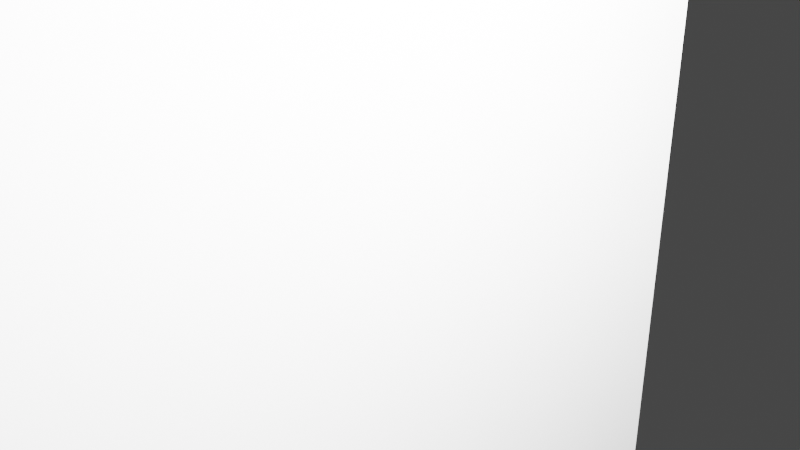 # Source: Ridereindeertrophy.blend  (saved by Blender 2.91.10; exported with 4.5.12 LTS)
import bpy
from mathutils import Matrix  # noqa: F401  (used for matrix-valued properties, if any)

bpy.ops.wm.read_factory_settings(use_empty=True)
scene = bpy.context.scene
scene.name = 'Scene'

# ---- collections
col_collection = bpy.data.collections.new('Collection'); scene.collection.children.link(col_collection)

# ---- world
world_world = bpy.data.worlds.new('World'); scene.world = world_world
world_world.use_nodes = True; world_world.node_tree.nodes.clear()
_N = world_world.node_tree.nodes; _L = world_world.node_tree.links
n0 = _N.new('ShaderNodeOutputWorld'); n0.name = 'World Output'; n0.location = (300, 300)
n1 = _N.new('ShaderNodeBackground'); n1.name = 'Background'; n1.location = (10, 300)
n1.inputs[0].default_value = (0.05088, 0.05088, 0.05088, 1.0)
_L.new(n1.outputs[0], n0.inputs[0])
n0.is_active_output = True
world_world.color = (0.05088, 0.05088, 0.05088)
world_world.use_sun_shadow = False
world_world.sun_shadow_jitter_overblur = 0.0

# ---- cameras
cam_camera = bpy.data.cameras.new('Camera')
cam_camera.clip_end = 100.0
cam_camera.ortho_scale = 7.314

# ---- lights
light_light = bpy.data.lights.new('Light', 'POINT')
light_light.transmission_factor = 0.0
light_light.energy = 1000.0
light_light.shadow_soft_size = 0.1
light_light.shadow_maximum_resolution = 0.006
light_light.use_absolute_resolution = True

# ---- meshes
me_w_rfel = bpy.data.meshes.new('Würfel')
me_w_rfel.from_pydata([(-7.0, -1.0, -1.0), (-7.0, -1.0, 4.0), (-7.0, 4.0, -1.0), (-7.0, 4.0, 4.0), (2.0, -1.0, -1.0), (2.0, -1.0, 4.0), (2.0, 4.0, -1.0), (2.0, 4.0, 4.0)], [], [(0, 1, 3, 2), (2, 3, 7, 6), (6, 7, 5, 4), (4, 5, 1, 0), (2, 6, 4, 0), (7, 3, 1, 5)])
_uv = me_w_rfel.uv_layers.new(name='UV-Map')
_uv.uv.foreach_set('vector', [0.3203, 0.6641, 0.3203, 0.7031, 0.2812, 0.7031, 0.2812, 0.6641, 0.2812, 0.6641, 0.2812, 0.7031, 0.2109, 0.7031, 0.2109, 0.6641, 0.4297, 0.6641, 0.4297, 0.7031, 0.3906, 0.7031, 0.3906, 0.6641, 0.3906, 0.6641, 0.3906, 0.7031, 0.3203, 0.7031, 0.3203, 0.6641, 0.3203, 0.7031, 0.3203, 0.7734, 0.3594, 0.7734, 0.3594, 0.7031, 0.2812, 0.7734, 0.2812, 0.7031, 0.3203, 0.7031, 0.3203, 0.7734])
me_w_rfel.use_remesh_fix_poles = True
me_w_rfel.use_remesh_preserve_attributes = False
me_w_rfel.use_mirror_vertex_groups = False
me_w_rfel.update()
me_w_rfel_001 = bpy.data.meshes.new('Würfel.001')
me_w_rfel_001.from_pydata([(0.0, -1.0, -4.0), (0.0, -1.0, 1.0), (0.0, 2.0, -4.0), (0.0, 2.0, 1.0), (9.0, -1.0, -4.0), (9.0, -1.0, 1.0), (9.0, 2.0, -4.0), (9.0, 2.0, 1.0)], [], [(0, 1, 3, 2), (2, 3, 7, 6), (6, 7, 5, 4), (4, 5, 1, 0), (2, 6, 4, 0), (7, 3, 1, 5)])
_uv = me_w_rfel_001.uv_layers.new(name='UV-Map')
_uv.uv.foreach_set('vector', [0.5, 0.625, 0.5, 0.6641, 0.4766, 0.6641, 0.4766, 0.625, 0.4766, 0.625, 0.4766, 0.6641, 0.4062, 0.6641, 0.4062, 0.625, 0.5938, 0.625, 0.5938, 0.6641, 0.5703, 0.6641, 0.5703, 0.625, 0.5703, 0.625, 0.5703, 0.6641, 0.5, 0.6641, 0.5, 0.625, 0.5, 0.6641, 0.5, 0.7344, 0.5234, 0.7344, 0.5234, 0.6641, 0.4766, 0.7344, 0.4766, 0.6641, 0.5, 0.6641, 0.5, 0.7344])
me_w_rfel_001.use_remesh_fix_poles = True
me_w_rfel_001.use_remesh_preserve_attributes = False
me_w_rfel_001.use_mirror_vertex_groups = False
me_w_rfel_001.update()
me_w_rfel_002 = bpy.data.meshes.new('Würfel.002')
me_w_rfel_002.from_pydata([(-2.0, 0.0, -1.0), (-2.0, 0.0, 2.0), (-2.0, 1.0, -1.0), (-2.0, 1.0, 2.0), (10.0, 0.0, -1.0), (10.0, 0.0, 2.0), (10.0, 1.0, -1.0), (10.0, 1.0, 2.0)], [], [(0, 1, 3, 2), (2, 3, 7, 6), (6, 7, 5, 4), (4, 5, 1, 0), (2, 6, 4, 0), (7, 3, 1, 5)])
_uv = me_w_rfel_002.uv_layers.new(name='UV-Map')
_uv.uv.foreach_set('vector', [0.3516, 0.8828, 0.3516, 0.9062, 0.3438, 0.9062, 0.3438, 0.8828, 0.3438, 0.8828, 0.3438, 0.9062, 0.25, 0.9062, 0.25, 0.8828, 0.4531, 0.8828, 0.4531, 0.9062, 0.4453, 0.9062, 0.4453, 0.8828, 0.4453, 0.8828, 0.4453, 0.9062, 0.3516, 0.9062, 0.3516, 0.8828, 0.3516, 0.9062, 0.3516, 1.0, 0.3594, 1.0, 0.3594, 0.9062, 0.3438, 1.0, 0.3438, 0.9062, 0.3516, 0.9062, 0.3516, 1.0])
me_w_rfel_002.use_remesh_fix_poles = True
me_w_rfel_002.use_remesh_preserve_attributes = False
me_w_rfel_002.use_mirror_vertex_groups = False
me_w_rfel_002.update()
me_w_rfel_003 = bpy.data.meshes.new('Würfel.003')
me_w_rfel_003.from_pydata([(0.0, 1.0, 3.0), (0.0, 1.0, 11.0), (0.0, 8.0, 3.0), (0.0, 8.0, 11.0), (18.0, 1.0, 3.0), (18.0, 1.0, 11.0), (18.0, 8.0, 3.0), (18.0, 8.0, 11.0)], [], [(0, 1, 3, 2), (2, 3, 7, 6), (6, 7, 5, 4), (4, 5, 1, 0), (2, 6, 4, 0), (7, 3, 1, 5)])
_uv = me_w_rfel_003.uv_layers.new(name='UV-Map')
_uv.uv.foreach_set('vector', [0.1953, 0.7969, 0.1953, 0.8594, 0.1406, 0.8594, 0.1406, 0.7969, 0.1406, 0.7969, 0.1406, 0.8594, 0.0, 0.8594, 0.0, 0.7969, 0.3906, 0.7969, 0.3906, 0.8594, 0.3359, 0.8594, 0.3359, 0.7969, 0.3359, 0.7969, 0.3359, 0.8594, 0.1953, 0.8594, 0.1953, 0.7969, 0.1953, 0.8594, 0.1953, 1.0, 0.25, 1.0, 0.25, 0.8594, 0.1406, 1.0, 0.1406, 0.8594, 0.1953, 0.8594, 0.1953, 1.0])
me_w_rfel_003.use_remesh_fix_poles = True
me_w_rfel_003.use_remesh_preserve_attributes = False
me_w_rfel_003.use_mirror_vertex_groups = False
me_w_rfel_003.update()
me_w_rfel_004 = bpy.data.meshes.new('Würfel.004')
me_w_rfel_004.from_pydata([(0.0, -3.0, 0.0), (0.0, -3.0, 2.0), (0.0, 2.0, 0.0), (0.0, 2.0, 2.0), (1.0, -3.0, 0.0), (1.0, -3.0, 2.0), (1.0, 2.0, 0.0), (1.0, 2.0, 2.0)], [], [(0, 1, 3, 2), (2, 3, 7, 6), (6, 7, 5, 4), (4, 5, 1, 0), (2, 6, 4, 0), (7, 3, 1, 5)])
_uv = me_w_rfel_004.uv_layers.new(name='UV-Map')
_uv.uv.foreach_set('vector', [0.2969, 0.9531, 0.2969, 0.9688, 0.2578, 0.9688, 0.2578, 0.9531, 0.2578, 0.9531, 0.2578, 0.9688, 0.25, 0.9688, 0.25, 0.9531, 0.3438, 0.9531, 0.3438, 0.9688, 0.3047, 0.9688, 0.3047, 0.9531, 0.3047, 0.9531, 0.3047, 0.9688, 0.2969, 0.9688, 0.2969, 0.9531, 0.2969, 0.9688, 0.2969, 0.9766, 0.3359, 0.9766, 0.3359, 0.9688, 0.2578, 0.9766, 0.2578, 0.9688, 0.2969, 0.9688, 0.2969, 0.9766])
me_w_rfel_004.use_remesh_fix_poles = True
me_w_rfel_004.use_remesh_preserve_attributes = False
me_w_rfel_004.use_mirror_vertex_groups = False
me_w_rfel_004.update()
me_w_rfel_005 = bpy.data.meshes.new('Würfel.005')
me_w_rfel_005.from_pydata([(0.0, -3.0, 0.0), (0.0, -3.0, 2.0), (0.0, 2.0, 0.0), (0.0, 2.0, 2.0), (1.0, -3.0, 0.0), (1.0, -3.0, 2.0), (1.0, 2.0, 0.0), (1.0, 2.0, 2.0)], [], [(0, 1, 3, 2), (2, 3, 7, 6), (6, 7, 5, 4), (4, 5, 1, 0), (2, 6, 4, 0), (7, 3, 1, 5)])
_uv = me_w_rfel_005.uv_layers.new(name='UV-Map')
_uv.uv.foreach_set('vector', [0.2969, 0.9766, 0.2969, 0.9922, 0.2578, 0.9922, 0.2578, 0.9766, 0.2578, 0.9766, 0.2578, 0.9922, 0.25, 0.9922, 0.25, 0.9766, 0.3438, 0.9766, 0.3438, 0.9922, 0.3047, 0.9922, 0.3047, 0.9766, 0.3047, 0.9766, 0.3047, 0.9922, 0.2969, 0.9922, 0.2969, 0.9766, 0.2969, 0.9922, 0.2969, 1.0, 0.3359, 1.0, 0.3359, 0.9922, 0.2578, 1.0, 0.2578, 0.9922, 0.2969, 0.9922, 0.2969, 1.0])
me_w_rfel_005.use_remesh_fix_poles = True
me_w_rfel_005.use_remesh_preserve_attributes = False
me_w_rfel_005.use_mirror_vertex_groups = False
me_w_rfel_005.update()
me_w_rfel_011 = bpy.data.meshes.new('Würfel.011')
me_w_rfel_011.from_pydata([(-4.0, 0.0, 0.0), (-4.0, 0.0, 2.0), (-4.0, 2.0, 0.0), (-4.0, 2.0, 2.0), (1.0, 0.0, 0.0), (1.0, 0.0, 2.0), (1.0, 2.0, 0.0), (1.0, 2.0, 2.0)], [], [(0, 1, 3, 2), (2, 3, 7, 6), (6, 7, 5, 4), (4, 5, 1, 0), (2, 6, 4, 0), (7, 3, 1, 5)])
_uv = me_w_rfel_011.uv_layers.new(name='UV-Map')
_uv.uv.foreach_set('vector', [0.1484, 0.4844, 0.1484, 0.5, 0.1328, 0.5, 0.1328, 0.4844, 0.1328, 0.4844, 0.1328, 0.5, 0.09375, 0.5, 0.09375, 0.4844, 0.2031, 0.4844, 0.2031, 0.5, 0.1875, 0.5, 0.1875, 0.4844, 0.1875, 0.4844, 0.1875, 0.5, 0.1484, 0.5, 0.1484, 0.4844, 0.1484, 0.5, 0.1484, 0.5391, 0.1641, 0.5391, 0.1641, 0.5, 0.1328, 0.5391, 0.1328, 0.5, 0.1484, 0.5, 0.1484, 0.5391])
me_w_rfel_011.use_remesh_fix_poles = True
me_w_rfel_011.use_remesh_preserve_attributes = False
me_w_rfel_011.use_mirror_vertex_groups = False
me_w_rfel_011.update()
me_w_rfel_012 = bpy.data.meshes.new('Würfel.012')
me_w_rfel_012.from_pydata([(-5.0, 0.0, 0.0), (-5.0, 0.0, 3.0), (-5.0, 2.0, 0.0), (-5.0, 2.0, 3.0), (6.0, 0.0, 0.0), (6.0, 0.0, 3.0), (6.0, 2.0, 0.0), (6.0, 2.0, 3.0)], [], [(0, 1, 3, 2), (2, 3, 7, 6), (6, 7, 5, 4), (4, 5, 1, 0), (2, 6, 4, 0), (7, 3, 1, 5)])
_uv = me_w_rfel_012.uv_layers.new(name='UV-Map')
_uv.uv.foreach_set('vector', [0.3906, 0.5547, 0.3906, 0.5781, 0.375, 0.5781, 0.375, 0.5547, 0.375, 0.5547, 0.375, 0.5781, 0.2891, 0.5781, 0.2891, 0.5547, 0.4922, 0.5547, 0.4922, 0.5781, 0.4766, 0.5781, 0.4766, 0.5547, 0.4766, 0.5547, 0.4766, 0.5781, 0.3906, 0.5781, 0.3906, 0.5547, 0.3906, 0.5781, 0.3906, 0.6641, 0.4062, 0.6641, 0.4062, 0.5781, 0.375, 0.6641, 0.375, 0.5781, 0.3906, 0.5781, 0.3906, 0.6641])
me_w_rfel_012.use_remesh_fix_poles = True
me_w_rfel_012.use_remesh_preserve_attributes = False
me_w_rfel_012.use_mirror_vertex_groups = False
me_w_rfel_012.update()
me_w_rfel_013 = bpy.data.meshes.new('Würfel.013')
me_w_rfel_013.from_pydata([(-5.0, 0.0, 1.0), (-5.0, 0.0, 3.0), (-5.0, 2.0, 1.0), (-5.0, 2.0, 3.0), (2.0, 0.0, 1.0), (2.0, 0.0, 3.0), (2.0, 2.0, 1.0), (2.0, 2.0, 3.0)], [], [(0, 1, 3, 2), (2, 3, 7, 6), (6, 7, 5, 4), (4, 5, 1, 0), (2, 6, 4, 0), (7, 3, 1, 5)])
_uv = me_w_rfel_013.uv_layers.new(name='UV-Map')
_uv.uv.foreach_set('vector', [0.07031, 0.8594, 0.07031, 0.875, 0.05469, 0.875, 0.05469, 0.8594, 0.05469, 0.8594, 0.05469, 0.875, 0.0, 0.875, 0.0, 0.8594, 0.1406, 0.8594, 0.1406, 0.875, 0.125, 0.875, 0.125, 0.8594, 0.125, 0.8594, 0.125, 0.875, 0.07031, 0.875, 0.07031, 0.8594, 0.07031, 0.875, 0.07031, 0.9297, 0.08594, 0.9297, 0.08594, 0.875, 0.05469, 0.9297, 0.05469, 0.875, 0.07031, 0.875, 0.07031, 0.9297])
me_w_rfel_013.use_remesh_fix_poles = True
me_w_rfel_013.use_remesh_preserve_attributes = False
me_w_rfel_013.use_mirror_vertex_groups = False
me_w_rfel_013.update()
me_w_rfel_014 = bpy.data.meshes.new('Würfel.014')
me_w_rfel_014.from_pydata([(-5.0, 0.0, 1.0), (-5.0, 0.0, 3.0), (-5.0, 2.0, 1.0), (-5.0, 2.0, 3.0), (2.0, 0.0, 1.0), (2.0, 0.0, 3.0), (2.0, 2.0, 1.0), (2.0, 2.0, 3.0)], [], [(0, 1, 3, 2), (2, 3, 7, 6), (6, 7, 5, 4), (4, 5, 1, 0), (2, 6, 4, 0), (7, 3, 1, 5)])
_uv = me_w_rfel_014.uv_layers.new(name='UV-Map')
_uv.uv.foreach_set('vector', [0.07031, 0.9297, 0.07031, 0.9453, 0.05469, 0.9453, 0.05469, 0.9297, 0.05469, 0.9297, 0.05469, 0.9453, 0.0, 0.9453, 0.0, 0.9297, 0.1406, 0.9297, 0.1406, 0.9453, 0.125, 0.9453, 0.125, 0.9297, 0.125, 0.9297, 0.125, 0.9453, 0.07031, 0.9453, 0.07031, 0.9297, 0.07031, 0.9453, 0.07031, 1.0, 0.08594, 1.0, 0.08594, 0.9453, 0.05469, 1.0, 0.05469, 0.9453, 0.07031, 0.9453, 0.07031, 1.0])
me_w_rfel_014.use_remesh_fix_poles = True
me_w_rfel_014.use_remesh_preserve_attributes = False
me_w_rfel_014.use_mirror_vertex_groups = False
me_w_rfel_014.update()
me_w_rfel_015 = bpy.data.meshes.new('Würfel.015')
me_w_rfel_015.from_pydata([(-5.0, 0.0, 0.0), (-5.0, 0.0, 3.0), (-5.0, 2.0, 0.0), (-5.0, 2.0, 3.0), (6.0, 0.0, 0.0), (6.0, 0.0, 3.0), (6.0, 2.0, 0.0), (6.0, 2.0, 3.0)], [], [(0, 1, 3, 2), (2, 3, 7, 6), (6, 7, 5, 4), (4, 5, 1, 0), (2, 6, 4, 0), (7, 3, 1, 5)])
_uv = me_w_rfel_015.uv_layers.new(name='UV-Map')
_uv.uv.foreach_set('vector', [0.4062, 0.7734, 0.4062, 0.7969, 0.3906, 0.7969, 0.3906, 0.7734, 0.3906, 0.7734, 0.3906, 0.7969, 0.3047, 0.7969, 0.3047, 0.7734, 0.5078, 0.7734, 0.5078, 0.7969, 0.4922, 0.7969, 0.4922, 0.7734, 0.4922, 0.7734, 0.4922, 0.7969, 0.4062, 0.7969, 0.4062, 0.7734, 0.4062, 0.7969, 0.4062, 0.8828, 0.4219, 0.8828, 0.4219, 0.7969, 0.3906, 0.8828, 0.3906, 0.7969, 0.4062, 0.7969, 0.4062, 0.8828])
me_w_rfel_015.use_remesh_fix_poles = True
me_w_rfel_015.use_remesh_preserve_attributes = False
me_w_rfel_015.use_mirror_vertex_groups = False
me_w_rfel_015.update()
me_w_rfel_016 = bpy.data.meshes.new('Würfel.016')
me_w_rfel_016.from_pydata([(-3.0, 0.0, 0.0), (-3.0, 0.0, 2.0), (-3.0, 2.0, 0.0), (-3.0, 2.0, 2.0), (4.0, 0.0, 0.0), (4.0, 0.0, 2.0), (4.0, 2.0, 0.0), (4.0, 2.0, 2.0)], [], [(0, 1, 3, 2), (2, 3, 7, 6), (6, 7, 5, 4), (4, 5, 1, 0), (2, 6, 4, 0), (7, 3, 1, 5)])
_uv = me_w_rfel_016.uv_layers.new(name='UV-Map')
_uv.uv.foreach_set('vector', [0.4297, 0.9297, 0.4297, 0.9453, 0.4141, 0.9453, 0.4141, 0.9297, 0.4141, 0.9297, 0.4141, 0.9453, 0.3594, 0.9453, 0.3594, 0.9297, 0.5, 0.9297, 0.5, 0.9453, 0.4844, 0.9453, 0.4844, 0.9297, 0.4844, 0.9297, 0.4844, 0.9453, 0.4297, 0.9453, 0.4297, 0.9297, 0.4297, 0.9453, 0.4297, 1.0, 0.4453, 1.0, 0.4453, 0.9453, 0.4141, 1.0, 0.4141, 0.9453, 0.4297, 0.9453, 0.4297, 1.0])
me_w_rfel_016.use_remesh_fix_poles = True
me_w_rfel_016.use_remesh_preserve_attributes = False
me_w_rfel_016.use_mirror_vertex_groups = False
me_w_rfel_016.update()
me_w_rfel_017 = bpy.data.meshes.new('Würfel.017')
me_w_rfel_017.from_pydata([(-3.0, 0.0, 0.0), (-3.0, 0.0, 2.0), (-3.0, 2.0, 0.0), (-3.0, 2.0, 2.0), (4.0, 0.0, 0.0), (4.0, 0.0, 2.0), (4.0, 2.0, 0.0), (4.0, 2.0, 2.0)], [], [(0, 1, 3, 2), (2, 3, 7, 6), (6, 7, 5, 4), (4, 5, 1, 0), (2, 6, 4, 0), (7, 3, 1, 5)])
_uv = me_w_rfel_017.uv_layers.new(name='UV-Map')
_uv.uv.foreach_set('vector', [0.2734, 0.5938, 0.2734, 0.6094, 0.2578, 0.6094, 0.2578, 0.5938, 0.2578, 0.5938, 0.2578, 0.6094, 0.2031, 0.6094, 0.2031, 0.5938, 0.3438, 0.5938, 0.3438, 0.6094, 0.3281, 0.6094, 0.3281, 0.5938, 0.3281, 0.5938, 0.3281, 0.6094, 0.2734, 0.6094, 0.2734, 0.5938, 0.2734, 0.6094, 0.2734, 0.6641, 0.2891, 0.6641, 0.2891, 0.6094, 0.2578, 0.6641, 0.2578, 0.6094, 0.2734, 0.6094, 0.2734, 0.6641])
me_w_rfel_017.use_remesh_fix_poles = True
me_w_rfel_017.use_remesh_preserve_attributes = False
me_w_rfel_017.use_mirror_vertex_groups = False
me_w_rfel_017.update()
me_w_rfel_018 = bpy.data.meshes.new('Würfel.018')
me_w_rfel_018.from_pydata([(-3.0, 0.0, 0.0), (-3.0, 0.0, 3.0), (-3.0, 2.0, 0.0), (-3.0, 2.0, 3.0), (-1.0, 0.0, 0.0), (-1.0, 0.0, 3.0), (-1.0, 2.0, 0.0), (-1.0, 2.0, 3.0)], [], [(0, 1, 3, 2), (2, 3, 7, 6), (6, 7, 5, 4), (4, 5, 1, 0), (2, 6, 4, 0), (7, 3, 1, 5)])
_uv = me_w_rfel_018.uv_layers.new(name='UV-Map')
_uv.uv.foreach_set('vector', [0.03125, 0.6641, 0.03125, 0.6875, 0.01562, 0.6875, 0.01562, 0.6641, 0.01562, 0.6641, 0.01562, 0.6875, 0.0, 0.6875, 0.0, 0.6641, 0.0625, 0.6641, 0.0625, 0.6875, 0.04688, 0.6875, 0.04688, 0.6641, 0.04688, 0.6641, 0.04688, 0.6875, 0.03125, 0.6875, 0.03125, 0.6641, 0.03125, 0.6875, 0.03125, 0.7031, 0.04688, 0.7031, 0.04688, 0.6875, 0.01562, 0.7031, 0.01562, 0.6875, 0.03125, 0.6875, 0.03125, 0.7031])
me_w_rfel_018.use_remesh_fix_poles = True
me_w_rfel_018.use_remesh_preserve_attributes = False
me_w_rfel_018.use_mirror_vertex_groups = False
me_w_rfel_018.update()
me_w_rfel_019 = bpy.data.meshes.new('Würfel.019')
me_w_rfel_019.from_pydata([(-3.0, 0.0, 0.0), (-3.0, 0.0, 3.0), (-3.0, 2.0, 0.0), (-3.0, 2.0, 3.0), (-1.0, 0.0, 0.0), (-1.0, 0.0, 3.0), (-1.0, 2.0, 0.0), (-1.0, 2.0, 3.0)], [], [(0, 1, 3, 2), (2, 3, 7, 6), (6, 7, 5, 4), (4, 5, 1, 0), (2, 6, 4, 0), (7, 3, 1, 5)])
_uv = me_w_rfel_019.uv_layers.new(name='UV-Map')
_uv.uv.foreach_set('vector', [0.2812, 0.9141, 0.2812, 0.9375, 0.2656, 0.9375, 0.2656, 0.9141, 0.2656, 0.9141, 0.2656, 0.9375, 0.25, 0.9375, 0.25, 0.9141, 0.3125, 0.9141, 0.3125, 0.9375, 0.2969, 0.9375, 0.2969, 0.9141, 0.2969, 0.9141, 0.2969, 0.9375, 0.2812, 0.9375, 0.2812, 0.9141, 0.2812, 0.9375, 0.2812, 0.9531, 0.2969, 0.9531, 0.2969, 0.9375, 0.2656, 0.9531, 0.2656, 0.9375, 0.2812, 0.9375, 0.2812, 0.9531])
me_w_rfel_019.use_remesh_fix_poles = True
me_w_rfel_019.use_remesh_preserve_attributes = False
me_w_rfel_019.use_mirror_vertex_groups = False
me_w_rfel_019.update()
me_w_rfel_020 = bpy.data.meshes.new('Würfel.020')
me_w_rfel_020.from_pydata([(-4.0, 0.0, 0.0), (-4.0, 0.0, 2.0), (-4.0, 2.0, 0.0), (-4.0, 2.0, 2.0), (1.0, 0.0, 0.0), (1.0, 0.0, 2.0), (1.0, 2.0, 0.0), (1.0, 2.0, 2.0)], [], [(0, 1, 3, 2), (2, 3, 7, 6), (6, 7, 5, 4), (4, 5, 1, 0), (2, 6, 4, 0), (7, 3, 1, 5)])
_uv = me_w_rfel_020.uv_layers.new(name='UV-Map')
_uv.uv.foreach_set('vector', [0.5, 0.9453, 0.5, 0.9609, 0.4844, 0.9609, 0.4844, 0.9453, 0.4844, 0.9453, 0.4844, 0.9609, 0.4453, 0.9609, 0.4453, 0.9453, 0.5547, 0.9453, 0.5547, 0.9609, 0.5391, 0.9609, 0.5391, 0.9453, 0.5391, 0.9453, 0.5391, 0.9609, 0.5, 0.9609, 0.5, 0.9453, 0.5, 0.9609, 0.5, 1.0, 0.5156, 1.0, 0.5156, 0.9609, 0.4844, 1.0, 0.4844, 0.9609, 0.5, 0.9609, 0.5, 1.0])
me_w_rfel_020.use_remesh_fix_poles = True
me_w_rfel_020.use_remesh_preserve_attributes = False
me_w_rfel_020.use_mirror_vertex_groups = False
me_w_rfel_020.update()

# ---- objects
ob_cube_001 = bpy.data.objects.new('cube.001', me_w_rfel)
ob_cube_002 = bpy.data.objects.new('cube.002', me_w_rfel_001)
ob_cube_003 = bpy.data.objects.new('cube.003', me_w_rfel_002)
ob_cube_004 = bpy.data.objects.new('cube.004', me_w_rfel_003)
ob_cube_005 = bpy.data.objects.new('cube.005', me_w_rfel_004)
ob_cube_006 = bpy.data.objects.new('cube.006', me_w_rfel_005)
ob_cube_012 = bpy.data.objects.new('cube.012', me_w_rfel_011)
ob_cube_013 = bpy.data.objects.new('cube.013', me_w_rfel_012)
ob_cube_014 = bpy.data.objects.new('cube.014', me_w_rfel_013)
ob_cube_015 = bpy.data.objects.new('cube.015', me_w_rfel_014)
ob_cube_016 = bpy.data.objects.new('cube.016', me_w_rfel_015)
ob_cube_017 = bpy.data.objects.new('cube.017', me_w_rfel_016)
ob_cube_018 = bpy.data.objects.new('cube.018', me_w_rfel_017)
ob_cube_019 = bpy.data.objects.new('cube.019', me_w_rfel_018)
ob_cube_020 = bpy.data.objects.new('cube.020', me_w_rfel_019)
ob_cube_021 = bpy.data.objects.new('cube.021', me_w_rfel_020)
ob_light = bpy.data.objects.new('Light', light_light)
ob_camera = bpy.data.objects.new('Camera', cam_camera)

# ---- transforms, parenting, visibility, modifiers, constraints
ob_cube_001.location = (0.248, 0.6748, 0.5298)
ob_cube_001.rotation_euler = (0.0, -0.3927, -4.72)
ob_cube_001.scale = (0.1625, 0.1625, 0.1625)
ob_cube_001.lineart.crease_threshold = 0.0
_vg = ob_cube_001.vertex_groups.new(name='Bone')
_vg.add([0, 1, 2, 3, 4, 5, 6, 7], 1.0, 'REPLACE')
_m = ob_cube_001.modifiers.new('Skelett', 'ARMATURE')
ob_cube_002.location = (0.08429, 0.5135, 1.017)
ob_cube_002.rotation_euler = (0.0, 0.3927, -4.72)
ob_cube_002.scale = (0.1625, 0.1625, 0.1625)
ob_cube_002.lineart.crease_threshold = 0.0
_vg = ob_cube_002.vertex_groups.new(name='Bone')
_vg.add([0, 1, 2, 3, 4, 5, 6, 7], 1.0, 'REPLACE')
_m = ob_cube_002.modifiers.new('Skelett', 'ARMATURE')
ob_cube_003.location = (0.08187, 0.1884, 0.2047)
ob_cube_003.rotation_euler = (0.0, 0.3927, -4.72)
ob_cube_003.scale = (0.1625, 0.1625, 0.1625)
ob_cube_003.lineart.crease_threshold = 0.0
_vg = ob_cube_003.vertex_groups.new(name='Bone')
_vg.add([0, 1, 2, 3, 4, 5, 6, 7], 1.0, 'REPLACE')
_m = ob_cube_003.modifiers.new('Skelett', 'ARMATURE')
ob_cube_004.location = (1.127, 1.409, -1.588)
ob_cube_004.rotation_euler = (0.0, 0.0, -4.72)
ob_cube_004.scale = (0.03093, 0.2498, 0.2449)
ob_cube_004.lineart.crease_threshold = 0.0
ob_cube_005.location = (0.6094, 0.4472, 0.6733)
ob_cube_005.rotation_euler = (-0.3556, 0.181, -4.267)
ob_cube_005.scale = (0.1625, 0.1625, 0.1625)
ob_cube_005.lineart.crease_threshold = 0.0
_vg = ob_cube_005.vertex_groups.new(name='Bone')
_vg.add([0, 1, 2, 3, 4, 5, 6, 7], 1.0, 'REPLACE')
_m = ob_cube_005.modifiers.new('Skelett', 'ARMATURE')
ob_cube_006.location = (-0.6997, 0.5616, 0.7209)
ob_cube_006.rotation_euler = (0.3356, 0.1892, -5.214)
ob_cube_006.scale = (0.1625, 0.1625, 0.1625)
ob_cube_006.lineart.crease_threshold = 0.0
_vg = ob_cube_006.vertex_groups.new(name='Bone')
_vg.add([0, 1, 2, 3, 4, 5, 6, 7], 1.0, 'REPLACE')
_m = ob_cube_006.modifiers.new('Skelett', 'ARMATURE')
ob_cube_012.location = (0.4067, 0.6736, 0.9375)
ob_cube_012.rotation_euler = (0.63, 0.0005786, -4.72)
ob_cube_012.scale = (0.1625, 0.1759, 0.1625)
ob_cube_012.lineart.crease_threshold = 0.0
_vg = ob_cube_012.vertex_groups.new(name='Bone')
_vg.add([0, 1, 2, 3, 4, 5, 6, 7], 1.0, 'REPLACE')
_m = ob_cube_012.modifiers.new('Skelett', 'ARMATURE')
ob_cube_013.location = (0.7219, 1.424, 1.384)
ob_cube_013.rotation_euler = (0.7946, -0.5995, -5.242)
ob_cube_013.scale = (0.1625, 0.1625, 0.1625)
ob_cube_013.lineart.crease_threshold = 0.0
_vg = ob_cube_013.vertex_groups.new(name='Bone')
_vg.add([0, 1, 2, 3, 4, 5, 6, 7], 1.0, 'REPLACE')
_m = ob_cube_013.modifiers.new('Skelett', 'ARMATURE')
ob_cube_014.location = (1.15, 1.501, 1.992)
ob_cube_014.rotation_euler = (1.245, -0.8998, -5.884)
ob_cube_014.scale = (0.1625, 0.1455, 0.1625)
ob_cube_014.lineart.crease_threshold = 0.0
_vg = ob_cube_014.vertex_groups.new(name='Bone')
for _i, _w in zip([0, 1, 2, 3, 4, 5, 6, 7], [1.0, 1.0, 1.0, 1.0, 1.0, 1.0, 1.0, 1.0]): _vg.add([_i], _w, 'REPLACE')
_m = ob_cube_014.modifiers.new('Skelett', 'ARMATURE')
ob_cube_015.location = (-0.8865, 1.515, 2.133)
ob_cube_015.rotation_euler = (-1.261, -0.8787, -3.543)
ob_cube_015.scale = (0.1625, 0.1455, 0.1625)
ob_cube_015.lineart.crease_threshold = 0.0
_vg = ob_cube_015.vertex_groups.new(name='Bone')
_vg.add([0, 1, 2, 3, 4, 5, 6, 7], 1.0, 'REPLACE')
_m = ob_cube_015.modifiers.new('Skelett', 'ARMATURE')
ob_cube_016.location = (-0.4248, 1.432, 1.551)
ob_cube_016.rotation_euler = (-0.8196, -0.5887, -4.184)
ob_cube_016.scale = (0.1625, 0.1625, 0.1625)
ob_cube_016.lineart.crease_threshold = 0.0
_vg = ob_cube_016.vertex_groups.new(name='Bone')
_vg.add([0, 1, 2, 3, 4, 5, 6, 7], 1.0, 'REPLACE')
_m = ob_cube_016.modifiers.new('Skelett', 'ARMATURE')
ob_cube_017.location = (0.546, -0.5376, 1.164)
ob_cube_017.rotation_euler = (0.6733, 0.3339, -4.464)
ob_cube_017.scale = (0.1625, 0.1625, 0.1625)
ob_cube_017.lineart.crease_threshold = 0.0
_vg = ob_cube_017.vertex_groups.new(name='Bone')
_vg.add([0, 1, 2, 3, 4, 5, 6, 7], 1.0, 'REPLACE')
_m = ob_cube_017.modifiers.new('Skelett', 'ARMATURE')
ob_cube_018.location = (-0.2723, -0.5318, 1.332)
ob_cube_018.rotation_euler = (-0.6968, 0.3268, -4.983)
ob_cube_018.scale = (0.1625, 0.1625, 0.1625)
ob_cube_018.lineart.crease_threshold = 0.0
_vg = ob_cube_018.vertex_groups.new(name='Bone')
_vg.add([0, 1, 2, 3, 4, 5, 6, 7], 1.0, 'REPLACE')
_m = ob_cube_018.modifiers.new('Skelett', 'ARMATURE')
ob_cube_019.location = (-0.3127, 0.02858, 1.393)
ob_cube_019.rotation_euler = (-0.7022, 0.3449, -4.999)
ob_cube_019.scale = (0.1625, 0.1535, 0.1625)
ob_cube_019.lineart.crease_threshold = 0.0
_vg = ob_cube_019.vertex_groups.new(name='Bone')
_vg.add([0, 1, 2, 3, 4, 5, 6, 7], 1.0, 'REPLACE')
_m = ob_cube_019.modifiers.new('Skelett', 'ARMATURE')
ob_cube_020.location = (0.5836, 0.0223, 1.232)
ob_cube_020.rotation_euler = (0.6786, 0.3524, -4.449)
ob_cube_020.scale = (0.1625, 0.1535, 0.1625)
ob_cube_020.lineart.crease_threshold = 0.0
_vg = ob_cube_020.vertex_groups.new(name='Bone')
_vg.add([0, 1, 2, 3, 4, 5, 6, 7], 1.0, 'REPLACE')
_m = ob_cube_020.modifiers.new('Skelett', 'ARMATURE')
ob_cube_021.location = (-0.09368, 0.6773, 1.123)
ob_cube_021.rotation_euler = (-0.6533, -0.000597, -4.72)
ob_cube_021.scale = (0.1625, 0.1759, 0.1625)
ob_cube_021.lineart.crease_threshold = 0.0
_vg = ob_cube_021.vertex_groups.new(name='Bone')
_vg.add([0, 1, 2, 3, 4, 5, 6, 7], 1.0, 'REPLACE')
_m = ob_cube_021.modifiers.new('Skelett', 'ARMATURE')
ob_light.location = (-0.1441, 2.694, 1.289)
ob_light.rotation_euler = (0.6503, 0.05522, -2.853)
ob_light.scale = (0.1625, 0.1625, 0.1625)
ob_light.lock_rotations_4d = False
ob_light.empty_display_type = 'ARROWS'
ob_light.color = (0.0, 0.0, 0.0, 0.0)
ob_light.lineart.crease_threshold = 0.0
ob_camera.location = (1.149, 3.218, 1.135)
ob_camera.rotation_euler = (1.109, -0.0, -3.905)
ob_camera.scale = (0.1625, 0.1625, 0.1625)
ob_camera.lock_rotations_4d = False
ob_camera.empty_display_type = 'ARROWS'
ob_camera.color = (0.0, 0.0, 0.0, 0.0)
ob_camera.display_type = 'WIRE'
ob_camera.lineart.crease_threshold = 0.0

# ---- collection membership
scene.collection.objects.link(ob_cube_001)
scene.collection.objects.link(ob_cube_002)
scene.collection.objects.link(ob_cube_003)
scene.collection.objects.link(ob_cube_004)
scene.collection.objects.link(ob_cube_005)
scene.collection.objects.link(ob_cube_006)
scene.collection.objects.link(ob_cube_012)
scene.collection.objects.link(ob_cube_013)
scene.collection.objects.link(ob_cube_014)
scene.collection.objects.link(ob_cube_015)
scene.collection.objects.link(ob_cube_016)
scene.collection.objects.link(ob_cube_017)
scene.collection.objects.link(ob_cube_018)
scene.collection.objects.link(ob_cube_019)
scene.collection.objects.link(ob_cube_020)
scene.collection.objects.link(ob_cube_021)
col_collection.objects.link(ob_light)
col_collection.objects.link(ob_camera)

# ---- scene / render settings (as saved in the file)
scene.camera = ob_camera
scene.frame_start = 1; scene.frame_end = 300; scene.frame_set(1)
scene.render.engine = 'BLENDER_EEVEE_NEXT'
scene.cycles.use_denoising = False
scene.cycles.samples = 128
scene.cycles.sampling_pattern = 'TABULATED_SOBOL'
scene.cycles.use_adaptive_sampling = False
scene.cycles.use_light_tree = False
scene.view_settings.view_transform = 'Filmic'
bpy.context.view_layer.update()
